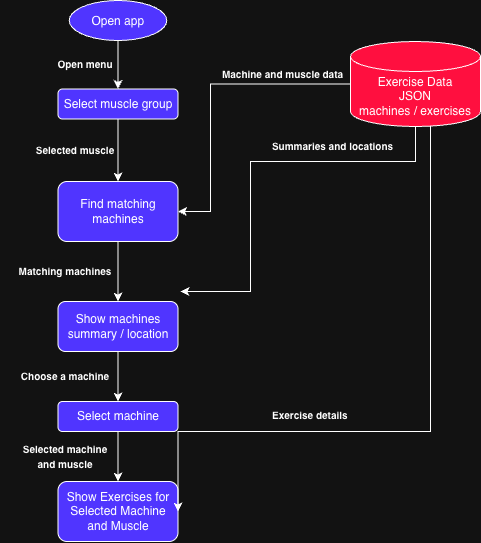

The diagram above was exported from draw.io. Its source (the exported page's mxGraphModel, read from the mxfile embedded in the PNG):
<mxGraphModel dx="846" dy="585" grid="1" gridSize="10" guides="1" tooltips="1" connect="1" arrows="1" fold="1" page="1" pageScale="1" pageWidth="850" pageHeight="1100" math="0" shadow="0">
  <root>
    <mxCell id="0" />
    <mxCell id="1" parent="0" />
    <mxCell id="FTXAGqb_TaM2qqx-SIGX-16" edge="1" parent="1" source="FTXAGqb_TaM2qqx-SIGX-4" style="edgeStyle=orthogonalEdgeStyle;rounded=0;orthogonalLoop=1;jettySize=auto;html=1;defaultLabelBackgroundColor=page;" target="FTXAGqb_TaM2qqx-SIGX-7">
      <mxGeometry relative="1" as="geometry" />
    </mxCell>
    <mxCell id="FTXAGqb_TaM2qqx-SIGX-4" parent="1" style="rounded=1;whiteSpace=wrap;html=1;fillColor=light-dark(#FFFFFF,#5035FF);" value="&lt;font style=&quot;font-size: 12px;&quot;&gt;Select muscle group&lt;/font&gt;" vertex="1">
      <mxGeometry height="30" width="120" x="167.5" y="237.5" as="geometry" />
    </mxCell>
    <mxCell id="FTXAGqb_TaM2qqx-SIGX-29" edge="1" parent="1" source="FTXAGqb_TaM2qqx-SIGX-7" style="edgeStyle=orthogonalEdgeStyle;rounded=0;orthogonalLoop=1;jettySize=auto;html=1;defaultLabelBackgroundColor=page;" target="FTXAGqb_TaM2qqx-SIGX-11" value="">
      <mxGeometry relative="1" as="geometry" />
    </mxCell>
    <mxCell id="FTXAGqb_TaM2qqx-SIGX-7" parent="1" style="rounded=1;whiteSpace=wrap;html=1;fillColor=light-dark(#FFFFFF,#5035FF);" value="Find matching machines" vertex="1">
      <mxGeometry height="60" width="120" x="167.5" y="330" as="geometry" />
    </mxCell>
    <mxCell id="FTXAGqb_TaM2qqx-SIGX-15" edge="1" parent="1" source="FTXAGqb_TaM2qqx-SIGX-37" style="edgeStyle=orthogonalEdgeStyle;rounded=0;orthogonalLoop=1;jettySize=auto;html=1;entryX=0.5;entryY=0;entryDx=0;entryDy=0;defaultLabelBackgroundColor=page;fillColor=light-dark(#FFFFFF,#5035FF);" target="FTXAGqb_TaM2qqx-SIGX-4">
      <mxGeometry relative="1" as="geometry" />
    </mxCell>
    <mxCell id="FTXAGqb_TaM2qqx-SIGX-30" edge="1" parent="1" source="FTXAGqb_TaM2qqx-SIGX-11" style="edgeStyle=orthogonalEdgeStyle;rounded=0;orthogonalLoop=1;jettySize=auto;html=1;defaultLabelBackgroundColor=page;" target="FTXAGqb_TaM2qqx-SIGX-22" value="">
      <mxGeometry relative="1" as="geometry" />
    </mxCell>
    <mxCell id="FTXAGqb_TaM2qqx-SIGX-11" parent="1" style="rounded=1;whiteSpace=wrap;html=1;roundedPerimeter=1;fillColor=light-dark(#FFFFFF,#5035FF);" value="Show machines summary / location" vertex="1">
      <mxGeometry height="50" width="120" x="167.5" y="450" as="geometry" />
    </mxCell>
    <mxCell id="FTXAGqb_TaM2qqx-SIGX-12" parent="1" style="rounded=1;whiteSpace=wrap;html=1;roundedPerimeter=1;fillColor=light-dark(#FFFFFF,#5035FF);" value="Show Exercises for Selected Machine and Muscle" vertex="1">
      <mxGeometry height="60" width="120" x="167.5" y="630" as="geometry" />
    </mxCell>
    <mxCell id="FTXAGqb_TaM2qqx-SIGX-52" edge="1" parent="1" source="FTXAGqb_TaM2qqx-SIGX-22" style="edgeStyle=orthogonalEdgeStyle;rounded=0;orthogonalLoop=1;jettySize=auto;html=1;defaultLabelBackgroundColor=page;" target="FTXAGqb_TaM2qqx-SIGX-12" value="">
      <mxGeometry relative="1" as="geometry" />
    </mxCell>
    <mxCell id="FTXAGqb_TaM2qqx-SIGX-22" parent="1" style="rounded=1;whiteSpace=wrap;html=1;roundedPerimeter=1;fillColor=light-dark(#FFFFFF,#5035FF);" value="Select machine" vertex="1">
      <mxGeometry height="30" width="120" x="167.5" y="550" as="geometry" />
    </mxCell>
    <mxCell id="FTXAGqb_TaM2qqx-SIGX-41" edge="1" parent="1" source="FTXAGqb_TaM2qqx-SIGX-34" style="edgeStyle=orthogonalEdgeStyle;rounded=0;orthogonalLoop=1;jettySize=auto;html=1;defaultLabelBackgroundColor=page;entryX=1;entryY=0.5;entryDx=0;entryDy=0;fillColor=#C6FFB2;" target="FTXAGqb_TaM2qqx-SIGX-7" value="">
      <mxGeometry relative="1" x="-0.3576" as="geometry">
        <Array as="points">
          <mxPoint x="320" y="232.5" />
          <mxPoint x="320" y="360" />
        </Array>
        <mxPoint x="305" y="392.5" as="targetPoint" />
      </mxGeometry>
    </mxCell>
    <mxCell id="FTXAGqb_TaM2qqx-SIGX-43" edge="1" parent="1" source="FTXAGqb_TaM2qqx-SIGX-34" style="edgeStyle=orthogonalEdgeStyle;rounded=0;orthogonalLoop=1;jettySize=auto;html=1;defaultLabelBackgroundColor=page;exitX=0.5;exitY=1;exitDx=0;exitDy=0;exitPerimeter=0;" value="">
      <mxGeometry relative="1" as="geometry">
        <Array as="points">
          <mxPoint x="525" y="310" />
          <mxPoint x="360" y="310" />
          <mxPoint x="360" y="440" />
        </Array>
        <mxPoint x="290" y="440" as="targetPoint" />
      </mxGeometry>
    </mxCell>
    <mxCell id="FTXAGqb_TaM2qqx-SIGX-45" edge="1" parent="1" source="FTXAGqb_TaM2qqx-SIGX-34" style="edgeStyle=orthogonalEdgeStyle;rounded=0;orthogonalLoop=1;jettySize=auto;html=1;defaultLabelBackgroundColor=page;entryX=1;entryY=0.5;entryDx=0;entryDy=0;" target="FTXAGqb_TaM2qqx-SIGX-12" value="">
      <mxGeometry relative="1" x="0.0322" as="geometry">
        <Array as="points">
          <mxPoint x="540" y="580" />
          <mxPoint x="287.5" y="580" />
        </Array>
        <mxPoint x="635" y="252.4999999999999" as="targetPoint" />
      </mxGeometry>
    </mxCell>
    <mxCell id="FTXAGqb_TaM2qqx-SIGX-34" parent="1" style="shape=cylinder3;whiteSpace=wrap;html=1;boundedLbl=1;backgroundOutline=1;size=15;fillColor=light-dark(#FFFFFF,#FF0F3F);" value="Exercise Data&lt;div&gt;JSON&lt;br&gt;machines / exercises&lt;/div&gt;" vertex="1">
      <mxGeometry height="85" width="130" x="460" y="190" as="geometry" />
    </mxCell>
    <mxCell id="FTXAGqb_TaM2qqx-SIGX-37" parent="1" style="ellipse;whiteSpace=wrap;html=1;shapeInside=1;fillColor=light-dark(#FFFFFF,#5035FF);" value="Open app" vertex="1">
      <mxGeometry height="40" width="97.5" x="178.75" y="149" as="geometry" />
    </mxCell>
    <mxCell id="FTXAGqb_TaM2qqx-SIGX-47" parent="1" style="text;html=1;whiteSpace=wrap;strokeColor=none;fillColor=none;align=center;verticalAlign=middle;rounded=0;rotation=0;" value="&lt;b&gt;&lt;font style=&quot;font-size: 10px;&quot;&gt;Open menu&lt;/font&gt;&lt;/b&gt;" vertex="1">
      <mxGeometry height="30" width="90" x="150" y="198" as="geometry" />
    </mxCell>
    <mxCell id="FTXAGqb_TaM2qqx-SIGX-48" parent="1" style="text;html=1;whiteSpace=wrap;strokeColor=none;fillColor=none;align=center;verticalAlign=middle;rounded=0;rotation=0;" value="&lt;b&gt;&lt;font style=&quot;font-size: 10px;&quot;&gt;Selected muscle&lt;/font&gt;&lt;/b&gt;" vertex="1">
      <mxGeometry height="30" width="110" x="130" y="284" as="geometry" />
    </mxCell>
    <mxCell id="FTXAGqb_TaM2qqx-SIGX-50" parent="1" style="text;html=1;whiteSpace=wrap;strokeColor=none;fillColor=none;align=center;verticalAlign=middle;rounded=0;rotation=0;" value="&lt;b&gt;&lt;font style=&quot;font-size: 10px;&quot;&gt;Matching machines&lt;/font&gt;&lt;/b&gt;" vertex="1">
      <mxGeometry height="30" width="130" x="110" y="405" as="geometry" />
    </mxCell>
    <mxCell id="FTXAGqb_TaM2qqx-SIGX-51" parent="1" style="text;html=1;whiteSpace=wrap;strokeColor=none;fillColor=none;align=center;verticalAlign=middle;rounded=0;rotation=0;" value="&lt;b&gt;&lt;font style=&quot;font-size: 10px;&quot;&gt;Choose a machine&lt;/font&gt;&lt;/b&gt;" vertex="1">
      <mxGeometry height="30" width="130" x="110" y="510" as="geometry" />
    </mxCell>
    <mxCell id="FTXAGqb_TaM2qqx-SIGX-53" parent="1" style="text;html=1;whiteSpace=wrap;strokeColor=none;fillColor=none;align=center;verticalAlign=middle;rounded=0;rotation=0;" value="&lt;b&gt;&lt;font style=&quot;font-size: 10px;&quot;&gt;Selected machine and muscle&lt;/font&gt;&lt;/b&gt;" vertex="1">
      <mxGeometry height="30" width="97.5" x="126.25" y="590" as="geometry" />
    </mxCell>
    <mxCell id="FTXAGqb_TaM2qqx-SIGX-54" parent="1" style="text;html=1;whiteSpace=wrap;strokeColor=none;fillColor=none;align=center;verticalAlign=middle;rounded=0;rotation=0;" value="&lt;b&gt;&lt;font style=&quot;font-size: 10px;&quot;&gt;Machine and muscle data&lt;/font&gt;&lt;/b&gt;" vertex="1">
      <mxGeometry height="30" width="165" x="310" y="207.5" as="geometry" />
    </mxCell>
    <mxCell id="FTXAGqb_TaM2qqx-SIGX-55" parent="1" style="text;html=1;whiteSpace=wrap;strokeColor=none;fillColor=none;align=center;verticalAlign=middle;rounded=0;rotation=0;" value="&lt;b&gt;&lt;font style=&quot;font-size: 10px;&quot;&gt;Summaries and locations&lt;/font&gt;&lt;/b&gt;" vertex="1">
      <mxGeometry height="30" width="165" x="360" y="280" as="geometry" />
    </mxCell>
    <mxCell id="FTXAGqb_TaM2qqx-SIGX-56" parent="1" style="text;whiteSpace=wrap;html=1;" value="&lt;span&gt;&lt;/span&gt;&lt;span&gt;&lt;b&gt;&lt;font style=&quot;font-size: 10px;&quot;&gt;Exercise details&lt;/font&gt;&lt;/b&gt;&lt;/span&gt;" vertex="1">
      <mxGeometry height="40" width="155" x="380" y="550" as="geometry" />
    </mxCell>
  </root>
</mxGraphModel>